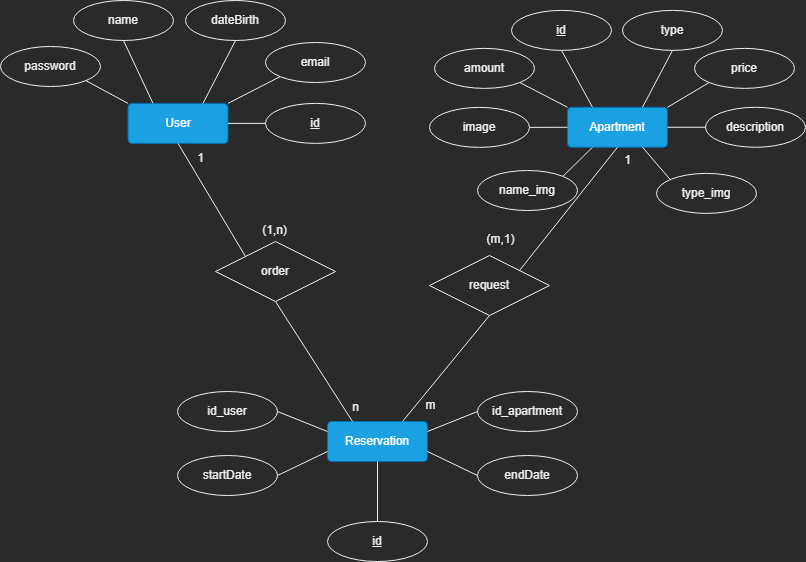

The diagram above was exported from draw.io. Its source (the exported page's mxGraphModel, read from the mxfile embedded in the PNG):
<mxGraphModel dx="1200" dy="656" grid="0" gridSize="10" guides="1" tooltips="1" connect="1" arrows="1" fold="1" page="1" pageScale="1" pageWidth="1169" pageHeight="827" math="0" shadow="0">
  <root>
    <mxCell id="0" />
    <mxCell id="1" parent="0" />
    <mxCell id="O6bpOKcfGZKvw-Z7x9S4-1" value="User" style="rounded=1;arcSize=10;whiteSpace=wrap;html=1;align=center;fillColor=#1ba1e2;fontColor=#ffffff;strokeColor=#006EAF;" parent="1" vertex="1">
      <mxGeometry x="300.5" y="290.89" width="100" height="40" as="geometry" />
    </mxCell>
    <mxCell id="O6bpOKcfGZKvw-Z7x9S4-2" value="Apartment" style="rounded=1;arcSize=10;whiteSpace=wrap;html=1;align=center;fillColor=#1ba1e2;fontColor=#ffffff;strokeColor=#006EAF;" parent="1" vertex="1">
      <mxGeometry x="740" y="294.78" width="100" height="40" as="geometry" />
    </mxCell>
    <mxCell id="O6bpOKcfGZKvw-Z7x9S4-3" value="Reservation" style="rounded=1;arcSize=10;whiteSpace=wrap;html=1;align=center;fillColor=#1ba1e2;fontColor=#ffffff;strokeColor=#006EAF;" parent="1" vertex="1">
      <mxGeometry x="500" y="609" width="100" height="40" as="geometry" />
    </mxCell>
    <mxCell id="O6bpOKcfGZKvw-Z7x9S4-11" value="id" style="ellipse;whiteSpace=wrap;html=1;align=center;fontStyle=4;" parent="1" vertex="1">
      <mxGeometry x="438" y="290.89" width="100" height="40" as="geometry" />
    </mxCell>
    <mxCell id="O6bpOKcfGZKvw-Z7x9S4-12" style="edgeStyle=orthogonalEdgeStyle;rounded=0;orthogonalLoop=1;jettySize=auto;html=1;exitX=0.5;exitY=1;exitDx=0;exitDy=0;" parent="1" source="O6bpOKcfGZKvw-Z7x9S4-3" target="O6bpOKcfGZKvw-Z7x9S4-3" edge="1">
      <mxGeometry relative="1" as="geometry" />
    </mxCell>
    <mxCell id="O6bpOKcfGZKvw-Z7x9S4-14" value="" style="endArrow=none;html=1;rounded=0;entryX=1;entryY=0.5;entryDx=0;entryDy=0;exitX=0;exitY=0.5;exitDx=0;exitDy=0;" parent="1" source="O6bpOKcfGZKvw-Z7x9S4-11" target="O6bpOKcfGZKvw-Z7x9S4-1" edge="1">
      <mxGeometry relative="1" as="geometry">
        <mxPoint x="313" y="240.89" as="sourcePoint" />
        <mxPoint x="673" y="440.89" as="targetPoint" />
      </mxGeometry>
    </mxCell>
    <mxCell id="O6bpOKcfGZKvw-Z7x9S4-15" value="id" style="ellipse;whiteSpace=wrap;html=1;align=center;fontStyle=4;" parent="1" vertex="1">
      <mxGeometry x="500" y="709" width="100" height="40" as="geometry" />
    </mxCell>
    <mxCell id="O6bpOKcfGZKvw-Z7x9S4-16" value="" style="endArrow=none;html=1;rounded=0;exitX=0.5;exitY=1;exitDx=0;exitDy=0;entryX=0.5;entryY=0;entryDx=0;entryDy=0;" parent="1" source="O6bpOKcfGZKvw-Z7x9S4-3" target="O6bpOKcfGZKvw-Z7x9S4-15" edge="1">
      <mxGeometry relative="1" as="geometry">
        <mxPoint x="630" y="609" as="sourcePoint" />
        <mxPoint x="790" y="609" as="targetPoint" />
      </mxGeometry>
    </mxCell>
    <mxCell id="O6bpOKcfGZKvw-Z7x9S4-17" value="id" style="ellipse;whiteSpace=wrap;html=1;align=center;fontStyle=4;" parent="1" vertex="1">
      <mxGeometry x="684" y="197.89" width="100" height="40" as="geometry" />
    </mxCell>
    <mxCell id="O6bpOKcfGZKvw-Z7x9S4-18" value="" style="endArrow=none;html=1;rounded=0;exitX=0.5;exitY=1;exitDx=0;exitDy=0;entryX=0.25;entryY=0;entryDx=0;entryDy=0;" parent="1" source="O6bpOKcfGZKvw-Z7x9S4-17" target="O6bpOKcfGZKvw-Z7x9S4-2" edge="1">
      <mxGeometry relative="1" as="geometry">
        <mxPoint x="700" y="457.78" as="sourcePoint" />
        <mxPoint x="860" y="457.78" as="targetPoint" />
      </mxGeometry>
    </mxCell>
    <mxCell id="O6bpOKcfGZKvw-Z7x9S4-19" value="email" style="ellipse;whiteSpace=wrap;html=1;align=center;" parent="1" vertex="1">
      <mxGeometry x="438" y="230" width="100" height="40" as="geometry" />
    </mxCell>
    <mxCell id="O6bpOKcfGZKvw-Z7x9S4-20" value="password" style="ellipse;whiteSpace=wrap;html=1;align=center;" parent="1" vertex="1">
      <mxGeometry x="173" y="234" width="100" height="40" as="geometry" />
    </mxCell>
    <mxCell id="O6bpOKcfGZKvw-Z7x9S4-24" value="" style="endArrow=none;html=1;rounded=0;exitX=1;exitY=1;exitDx=0;exitDy=0;entryX=0;entryY=0;entryDx=0;entryDy=0;" parent="1" source="O6bpOKcfGZKvw-Z7x9S4-20" target="O6bpOKcfGZKvw-Z7x9S4-1" edge="1">
      <mxGeometry relative="1" as="geometry">
        <mxPoint x="603" y="460.89" as="sourcePoint" />
        <mxPoint x="763" y="460.89" as="targetPoint" />
      </mxGeometry>
    </mxCell>
    <mxCell id="O6bpOKcfGZKvw-Z7x9S4-28" value="id_user" style="ellipse;whiteSpace=wrap;html=1;align=center;" parent="1" vertex="1">
      <mxGeometry x="350" y="579" width="100" height="40" as="geometry" />
    </mxCell>
    <mxCell id="O6bpOKcfGZKvw-Z7x9S4-29" value="" style="endArrow=none;html=1;rounded=0;exitX=1;exitY=0.5;exitDx=0;exitDy=0;entryX=0;entryY=0.25;entryDx=0;entryDy=0;" parent="1" source="O6bpOKcfGZKvw-Z7x9S4-28" target="O6bpOKcfGZKvw-Z7x9S4-3" edge="1">
      <mxGeometry relative="1" as="geometry">
        <mxPoint x="630" y="609" as="sourcePoint" />
        <mxPoint x="490" y="629" as="targetPoint" />
      </mxGeometry>
    </mxCell>
    <mxCell id="O6bpOKcfGZKvw-Z7x9S4-30" value="id_apartment" style="ellipse;whiteSpace=wrap;html=1;align=center;" parent="1" vertex="1">
      <mxGeometry x="650" y="579" width="100" height="40" as="geometry" />
    </mxCell>
    <mxCell id="O6bpOKcfGZKvw-Z7x9S4-31" value="" style="endArrow=none;html=1;rounded=0;exitX=1;exitY=0.25;exitDx=0;exitDy=0;entryX=0;entryY=0.5;entryDx=0;entryDy=0;" parent="1" source="O6bpOKcfGZKvw-Z7x9S4-3" target="O6bpOKcfGZKvw-Z7x9S4-30" edge="1">
      <mxGeometry relative="1" as="geometry">
        <mxPoint x="560" y="649" as="sourcePoint" />
        <mxPoint x="720" y="649" as="targetPoint" />
      </mxGeometry>
    </mxCell>
    <mxCell id="O6bpOKcfGZKvw-Z7x9S4-32" value="startDate" style="ellipse;whiteSpace=wrap;html=1;align=center;" parent="1" vertex="1">
      <mxGeometry x="350" y="643" width="100" height="40" as="geometry" />
    </mxCell>
    <mxCell id="O6bpOKcfGZKvw-Z7x9S4-33" value="" style="endArrow=none;html=1;rounded=0;exitX=1;exitY=0.5;exitDx=0;exitDy=0;entryX=0;entryY=0.75;entryDx=0;entryDy=0;" parent="1" source="O6bpOKcfGZKvw-Z7x9S4-32" target="O6bpOKcfGZKvw-Z7x9S4-3" edge="1">
      <mxGeometry relative="1" as="geometry">
        <mxPoint x="560" y="649" as="sourcePoint" />
        <mxPoint x="720" y="649" as="targetPoint" />
      </mxGeometry>
    </mxCell>
    <mxCell id="O6bpOKcfGZKvw-Z7x9S4-36" value="endDate" style="ellipse;whiteSpace=wrap;html=1;align=center;" parent="1" vertex="1">
      <mxGeometry x="650" y="643" width="100" height="40" as="geometry" />
    </mxCell>
    <mxCell id="O6bpOKcfGZKvw-Z7x9S4-37" value="" style="endArrow=none;html=1;rounded=0;exitX=1;exitY=0.75;exitDx=0;exitDy=0;entryX=0;entryY=0.5;entryDx=0;entryDy=0;" parent="1" source="O6bpOKcfGZKvw-Z7x9S4-3" target="O6bpOKcfGZKvw-Z7x9S4-36" edge="1">
      <mxGeometry relative="1" as="geometry">
        <mxPoint x="560" y="649" as="sourcePoint" />
        <mxPoint x="720" y="649" as="targetPoint" />
      </mxGeometry>
    </mxCell>
    <mxCell id="WkkKs3LQVn79OqABv28O-1" value="type" style="ellipse;whiteSpace=wrap;html=1;align=center;" parent="1" vertex="1">
      <mxGeometry x="795" y="197.89" width="100" height="40" as="geometry" />
    </mxCell>
    <mxCell id="WkkKs3LQVn79OqABv28O-2" value="" style="endArrow=none;html=1;rounded=0;entryX=0.5;entryY=1;entryDx=0;entryDy=0;exitX=0.75;exitY=0;exitDx=0;exitDy=0;" parent="1" source="O6bpOKcfGZKvw-Z7x9S4-2" target="WkkKs3LQVn79OqABv28O-1" edge="1">
      <mxGeometry relative="1" as="geometry">
        <mxPoint x="580" y="357.78" as="sourcePoint" />
        <mxPoint x="740" y="357.78" as="targetPoint" />
      </mxGeometry>
    </mxCell>
    <mxCell id="WkkKs3LQVn79OqABv28O-3" value="description" style="ellipse;whiteSpace=wrap;html=1;align=center;" parent="1" vertex="1">
      <mxGeometry x="878" y="294.78" width="100" height="40" as="geometry" />
    </mxCell>
    <mxCell id="WkkKs3LQVn79OqABv28O-4" value="" style="endArrow=none;html=1;rounded=0;exitX=1;exitY=0.5;exitDx=0;exitDy=0;entryX=0;entryY=0.5;entryDx=0;entryDy=0;" parent="1" source="O6bpOKcfGZKvw-Z7x9S4-2" target="WkkKs3LQVn79OqABv28O-3" edge="1">
      <mxGeometry relative="1" as="geometry">
        <mxPoint x="580" y="357.78" as="sourcePoint" />
        <mxPoint x="740" y="357.78" as="targetPoint" />
      </mxGeometry>
    </mxCell>
    <mxCell id="WkkKs3LQVn79OqABv28O-5" value="price" style="ellipse;whiteSpace=wrap;html=1;align=center;" parent="1" vertex="1">
      <mxGeometry x="867" y="235.89" width="100" height="40" as="geometry" />
    </mxCell>
    <mxCell id="WkkKs3LQVn79OqABv28O-6" value="" style="endArrow=none;html=1;rounded=0;exitX=1;exitY=0;exitDx=0;exitDy=0;entryX=0;entryY=1;entryDx=0;entryDy=0;" parent="1" source="O6bpOKcfGZKvw-Z7x9S4-2" target="WkkKs3LQVn79OqABv28O-5" edge="1">
      <mxGeometry relative="1" as="geometry">
        <mxPoint x="580" y="357.78" as="sourcePoint" />
        <mxPoint x="740" y="357.78" as="targetPoint" />
      </mxGeometry>
    </mxCell>
    <mxCell id="LzARKVPdaQo6LxfZAI9C-5" value="" style="endArrow=none;html=1;rounded=0;exitX=1;exitY=0;exitDx=0;exitDy=0;entryX=0;entryY=1;entryDx=0;entryDy=0;" parent="1" source="O6bpOKcfGZKvw-Z7x9S4-1" target="O6bpOKcfGZKvw-Z7x9S4-19" edge="1">
      <mxGeometry relative="1" as="geometry">
        <mxPoint x="553" y="342" as="sourcePoint" />
        <mxPoint x="351" y="302" as="targetPoint" />
      </mxGeometry>
    </mxCell>
    <mxCell id="LzARKVPdaQo6LxfZAI9C-14" value="" style="endArrow=none;html=1;rounded=0;exitX=0.5;exitY=1;exitDx=0;exitDy=0;entryX=0;entryY=0;entryDx=0;entryDy=0;" parent="1" source="O6bpOKcfGZKvw-Z7x9S4-1" target="x2XyKwlJqAuA_262XreY-5" edge="1">
      <mxGeometry relative="1" as="geometry">
        <mxPoint x="262.5" y="418.75" as="sourcePoint" />
        <mxPoint x="620" y="240" as="targetPoint" />
      </mxGeometry>
    </mxCell>
    <mxCell id="LzARKVPdaQo6LxfZAI9C-19" value="1" style="text;html=1;align=center;verticalAlign=middle;resizable=0;points=[];autosize=1;strokeColor=none;fillColor=none;" parent="1" vertex="1">
      <mxGeometry x="358" y="330.89" width="30" height="30" as="geometry" />
    </mxCell>
    <mxCell id="LzARKVPdaQo6LxfZAI9C-20" value="n" style="text;html=1;align=center;verticalAlign=middle;resizable=0;points=[];autosize=1;strokeColor=none;fillColor=none;" parent="1" vertex="1">
      <mxGeometry x="513" y="580" width="30" height="30" as="geometry" />
    </mxCell>
    <mxCell id="LzARKVPdaQo6LxfZAI9C-23" value="image" style="ellipse;whiteSpace=wrap;html=1;align=center;" parent="1" vertex="1">
      <mxGeometry x="602" y="294.89" width="100" height="40" as="geometry" />
    </mxCell>
    <mxCell id="LzARKVPdaQo6LxfZAI9C-29" value="" style="endArrow=none;html=1;rounded=0;entryX=0.5;entryY=1;entryDx=0;entryDy=0;exitX=1;exitY=0;exitDx=0;exitDy=0;" parent="1" source="x2XyKwlJqAuA_262XreY-3" target="O6bpOKcfGZKvw-Z7x9S4-2" edge="1">
      <mxGeometry relative="1" as="geometry">
        <mxPoint x="775.0000000000002" y="236.02999999999963" as="sourcePoint" />
        <mxPoint x="665" y="364.39" as="targetPoint" />
      </mxGeometry>
    </mxCell>
    <mxCell id="PG3SZILQ8MhO1KIh4qdP-1" value="" style="endArrow=none;html=1;rounded=0;exitX=0;exitY=0;exitDx=0;exitDy=0;entryX=0.75;entryY=1;entryDx=0;entryDy=0;" parent="1" source="MAILW8Sgp4XD-LoDLWjB-1" target="O6bpOKcfGZKvw-Z7x9S4-2" edge="1">
      <mxGeometry relative="1" as="geometry">
        <mxPoint x="530" y="517.78" as="sourcePoint" />
        <mxPoint x="690" y="517.78" as="targetPoint" />
      </mxGeometry>
    </mxCell>
    <mxCell id="x2XyKwlJqAuA_262XreY-1" value="1" style="text;html=1;align=center;verticalAlign=middle;resizable=0;points=[];autosize=1;strokeColor=none;fillColor=none;" parent="1" vertex="1">
      <mxGeometry x="787" y="334.89" width="25" height="26" as="geometry" />
    </mxCell>
    <mxCell id="x2XyKwlJqAuA_262XreY-2" value="m" style="text;html=1;align=center;verticalAlign=middle;resizable=0;points=[];autosize=1;strokeColor=none;fillColor=none;" parent="1" vertex="1">
      <mxGeometry x="589" y="580" width="28" height="26" as="geometry" />
    </mxCell>
    <mxCell id="x2XyKwlJqAuA_262XreY-3" value="request" style="shape=rhombus;perimeter=rhombusPerimeter;whiteSpace=wrap;html=1;align=center;" parent="1" vertex="1">
      <mxGeometry x="602" y="443" width="120" height="60" as="geometry" />
    </mxCell>
    <mxCell id="x2XyKwlJqAuA_262XreY-4" value="" style="endArrow=none;html=1;rounded=0;exitX=0.75;exitY=0;exitDx=0;exitDy=0;entryX=0.5;entryY=1;entryDx=0;entryDy=0;" parent="1" source="O6bpOKcfGZKvw-Z7x9S4-3" target="x2XyKwlJqAuA_262XreY-3" edge="1">
      <mxGeometry relative="1" as="geometry">
        <mxPoint x="687" y="423" as="sourcePoint" />
        <mxPoint x="847" y="423" as="targetPoint" />
      </mxGeometry>
    </mxCell>
    <mxCell id="x2XyKwlJqAuA_262XreY-5" value="order" style="shape=rhombus;perimeter=rhombusPerimeter;whiteSpace=wrap;html=1;align=center;" parent="1" vertex="1">
      <mxGeometry x="388" y="429" width="120" height="60" as="geometry" />
    </mxCell>
    <mxCell id="x2XyKwlJqAuA_262XreY-6" value="" style="endArrow=none;html=1;rounded=0;exitX=0.5;exitY=1;exitDx=0;exitDy=0;entryX=0.25;entryY=0;entryDx=0;entryDy=0;" parent="1" source="x2XyKwlJqAuA_262XreY-5" target="O6bpOKcfGZKvw-Z7x9S4-3" edge="1">
      <mxGeometry relative="1" as="geometry">
        <mxPoint x="687" y="423" as="sourcePoint" />
        <mxPoint x="495" y="534" as="targetPoint" />
      </mxGeometry>
    </mxCell>
    <mxCell id="x2XyKwlJqAuA_262XreY-10" value="amount" style="ellipse;whiteSpace=wrap;html=1;align=center;" parent="1" vertex="1">
      <mxGeometry x="607" y="235.89" width="100" height="40" as="geometry" />
    </mxCell>
    <mxCell id="x2XyKwlJqAuA_262XreY-11" value="" style="endArrow=none;html=1;rounded=0;entryX=0;entryY=0;entryDx=0;entryDy=0;exitX=1;exitY=1;exitDx=0;exitDy=0;" parent="1" source="x2XyKwlJqAuA_262XreY-10" target="O6bpOKcfGZKvw-Z7x9S4-2" edge="1">
      <mxGeometry relative="1" as="geometry">
        <mxPoint x="530" y="475.89" as="sourcePoint" />
        <mxPoint x="727" y="350.89" as="targetPoint" />
      </mxGeometry>
    </mxCell>
    <mxCell id="kVpuP8NZaDRLJ3rFFa3o-1" value="name" style="ellipse;whiteSpace=wrap;html=1;align=center;" parent="1" vertex="1">
      <mxGeometry x="246" y="188" width="100" height="40" as="geometry" />
    </mxCell>
    <mxCell id="kVpuP8NZaDRLJ3rFFa3o-2" value="" style="endArrow=none;html=1;rounded=0;entryX=0.5;entryY=1;entryDx=0;entryDy=0;exitX=0.25;exitY=0;exitDx=0;exitDy=0;" parent="1" source="O6bpOKcfGZKvw-Z7x9S4-1" target="kVpuP8NZaDRLJ3rFFa3o-1" edge="1">
      <mxGeometry relative="1" as="geometry">
        <mxPoint x="457" y="465" as="sourcePoint" />
        <mxPoint x="617" y="465" as="targetPoint" />
      </mxGeometry>
    </mxCell>
    <mxCell id="kVpuP8NZaDRLJ3rFFa3o-3" value="dateBirth" style="ellipse;whiteSpace=wrap;html=1;align=center;" parent="1" vertex="1">
      <mxGeometry x="358" y="188" width="100" height="40" as="geometry" />
    </mxCell>
    <mxCell id="kVpuP8NZaDRLJ3rFFa3o-4" value="" style="endArrow=none;html=1;rounded=0;entryX=0.5;entryY=1;entryDx=0;entryDy=0;exitX=0.75;exitY=0;exitDx=0;exitDy=0;" parent="1" source="O6bpOKcfGZKvw-Z7x9S4-1" target="kVpuP8NZaDRLJ3rFFa3o-3" edge="1">
      <mxGeometry relative="1" as="geometry">
        <mxPoint x="457" y="465" as="sourcePoint" />
        <mxPoint x="617" y="465" as="targetPoint" />
      </mxGeometry>
    </mxCell>
    <mxCell id="kVpuP8NZaDRLJ3rFFa3o-6" value="(1,n)" style="text;html=1;align=center;verticalAlign=middle;resizable=0;points=[];autosize=1;strokeColor=none;fillColor=none;" parent="1" vertex="1">
      <mxGeometry x="425" y="405" width="43" height="26" as="geometry" />
    </mxCell>
    <mxCell id="kVpuP8NZaDRLJ3rFFa3o-7" value="(m,1)" style="text;html=1;align=center;verticalAlign=middle;resizable=0;points=[];autosize=1;strokeColor=none;fillColor=none;" parent="1" vertex="1">
      <mxGeometry x="650" y="414" width="46" height="26" as="geometry" />
    </mxCell>
    <mxCell id="MAILW8Sgp4XD-LoDLWjB-1" value="type_img" style="ellipse;whiteSpace=wrap;html=1;align=center;" parent="1" vertex="1">
      <mxGeometry x="829" y="360.89" width="100" height="40" as="geometry" />
    </mxCell>
    <mxCell id="MAILW8Sgp4XD-LoDLWjB-2" value="" style="endArrow=none;html=1;rounded=0;exitX=0;exitY=0.5;exitDx=0;exitDy=0;entryX=1;entryY=0.5;entryDx=0;entryDy=0;" parent="1" source="O6bpOKcfGZKvw-Z7x9S4-2" target="LzARKVPdaQo6LxfZAI9C-23" edge="1">
      <mxGeometry relative="1" as="geometry">
        <mxPoint x="881.6446609406726" y="380.85786437626894" as="sourcePoint" />
        <mxPoint x="837.2" y="344.5799999999999" as="targetPoint" />
      </mxGeometry>
    </mxCell>
    <mxCell id="MAILW8Sgp4XD-LoDLWjB-3" value="" style="endArrow=none;html=1;rounded=0;exitX=1;exitY=0;exitDx=0;exitDy=0;entryX=0.25;entryY=1;entryDx=0;entryDy=0;" parent="1" source="MAILW8Sgp4XD-LoDLWjB-4" target="O6bpOKcfGZKvw-Z7x9S4-2" edge="1">
      <mxGeometry relative="1" as="geometry">
        <mxPoint x="300.8" y="513.42" as="sourcePoint" />
        <mxPoint x="757" y="330" as="targetPoint" />
      </mxGeometry>
    </mxCell>
    <mxCell id="MAILW8Sgp4XD-LoDLWjB-4" value="name_img" style="ellipse;whiteSpace=wrap;html=1;align=center;" parent="1" vertex="1">
      <mxGeometry x="650" y="358" width="100" height="40" as="geometry" />
    </mxCell>
  </root>
</mxGraphModel>